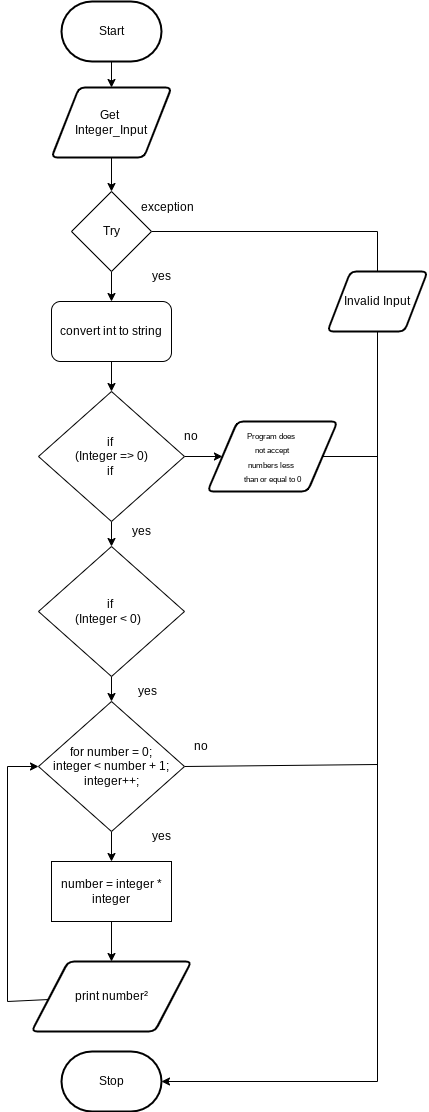

The diagram above was exported from draw.io. Its source (the exported page's mxGraphModel, read from the mxfile embedded in the PNG):
<mxGraphModel dx="594" dy="1730" grid="1" gridSize="10" guides="1" tooltips="1" connect="1" arrows="1" fold="1" page="1" pageScale="1" pageWidth="827" pageHeight="1169" math="0" shadow="0">
  <root>
    <mxCell id="0" />
    <mxCell id="1" parent="0" />
    <mxCell id="28" value="" style="edgeStyle=none;rounded=0;html=1;" parent="1" source="3" target="19" edge="1">
      <mxGeometry relative="1" as="geometry" />
    </mxCell>
    <mxCell id="3" value="Start" style="strokeWidth=2;html=1;shape=mxgraph.flowchart.terminator;whiteSpace=wrap;" parent="1" vertex="1">
      <mxGeometry x="364" y="-790" width="100" height="60" as="geometry" />
    </mxCell>
    <mxCell id="10" value="Stop" style="strokeWidth=2;html=1;shape=mxgraph.flowchart.terminator;whiteSpace=wrap;rounded=1;" parent="1" vertex="1">
      <mxGeometry x="364" y="260" width="100" height="60" as="geometry" />
    </mxCell>
    <mxCell id="17" style="edgeStyle=none;html=1;entryX=0.5;entryY=0;entryDx=0;entryDy=0;rounded=0;" parent="1" source="11" target="12" edge="1">
      <mxGeometry relative="1" as="geometry">
        <Array as="points">
          <mxPoint x="680" y="-560" />
          <mxPoint x="680" y="-500" />
          <mxPoint x="680" y="-440" />
          <mxPoint x="680" y="-250" />
        </Array>
      </mxGeometry>
    </mxCell>
    <mxCell id="83" value="" style="edgeStyle=none;html=1;" parent="1" source="11" target="81" edge="1">
      <mxGeometry relative="1" as="geometry" />
    </mxCell>
    <mxCell id="11" value="Try" style="rhombus;whiteSpace=wrap;html=1;" parent="1" vertex="1">
      <mxGeometry x="374" y="-600" width="80" height="80" as="geometry" />
    </mxCell>
    <mxCell id="39" style="edgeStyle=none;rounded=0;html=1;entryX=1;entryY=0.5;entryDx=0;entryDy=0;entryPerimeter=0;" parent="1" source="12" target="10" edge="1">
      <mxGeometry relative="1" as="geometry">
        <Array as="points">
          <mxPoint x="680" y="290" />
        </Array>
      </mxGeometry>
    </mxCell>
    <mxCell id="12" value="Invalid Input" style="shape=parallelogram;html=1;strokeWidth=2;perimeter=parallelogramPerimeter;whiteSpace=wrap;rounded=1;arcSize=12;size=0.23;" parent="1" vertex="1">
      <mxGeometry x="630" y="-520" width="100" height="60" as="geometry" />
    </mxCell>
    <mxCell id="80" value="" style="edgeStyle=none;html=1;" parent="1" source="19" target="11" edge="1">
      <mxGeometry relative="1" as="geometry" />
    </mxCell>
    <mxCell id="19" value="Get &lt;br&gt;Integer_Input" style="shape=parallelogram;html=1;strokeWidth=2;perimeter=parallelogramPerimeter;whiteSpace=wrap;rounded=1;arcSize=12;size=0.23;" parent="1" vertex="1">
      <mxGeometry x="354" y="-704" width="120" height="70" as="geometry" />
    </mxCell>
    <mxCell id="90" value="" style="edgeStyle=none;html=1;" parent="1" source="51" target="89" edge="1">
      <mxGeometry relative="1" as="geometry" />
    </mxCell>
    <mxCell id="117" style="edgeStyle=none;html=1;entryX=0;entryY=0.5;entryDx=0;entryDy=0;" edge="1" parent="1" source="51" target="91">
      <mxGeometry relative="1" as="geometry" />
    </mxCell>
    <mxCell id="51" value="if&amp;nbsp;&lt;br&gt;(Integer =&amp;gt; 0)&lt;br&gt;if&amp;nbsp;" style="rhombus;whiteSpace=wrap;html=1;" parent="1" vertex="1">
      <mxGeometry x="341" y="-400" width="146" height="130" as="geometry" />
    </mxCell>
    <mxCell id="99" value="" style="edgeStyle=none;rounded=0;html=1;endArrow=classic;endFill=1;" parent="1" source="56" target="69" edge="1">
      <mxGeometry relative="1" as="geometry" />
    </mxCell>
    <mxCell id="103" style="edgeStyle=none;rounded=0;html=1;endArrow=none;endFill=0;exitX=1;exitY=0.5;exitDx=0;exitDy=0;" parent="1" source="56" edge="1">
      <mxGeometry relative="1" as="geometry">
        <mxPoint x="680" y="-27" as="targetPoint" />
        <mxPoint x="485" y="-28" as="sourcePoint" />
      </mxGeometry>
    </mxCell>
    <mxCell id="56" value="for number = 0;&lt;br&gt;integer &amp;lt; number + 1;&lt;br&gt;integer++;" style="rhombus;whiteSpace=wrap;html=1;" parent="1" vertex="1">
      <mxGeometry x="341" y="-90" width="146" height="130" as="geometry" />
    </mxCell>
    <mxCell id="102" style="edgeStyle=none;rounded=0;html=1;entryX=0;entryY=0.5;entryDx=0;entryDy=0;endArrow=classic;endFill=1;" parent="1" source="68" target="56" edge="1">
      <mxGeometry relative="1" as="geometry">
        <Array as="points">
          <mxPoint x="310" y="210" />
          <mxPoint x="310" y="-25" />
        </Array>
      </mxGeometry>
    </mxCell>
    <mxCell id="68" value="print number²" style="shape=parallelogram;html=1;strokeWidth=2;perimeter=parallelogramPerimeter;whiteSpace=wrap;rounded=1;arcSize=12;size=0.23;" parent="1" vertex="1">
      <mxGeometry x="334" y="170" width="160" height="70" as="geometry" />
    </mxCell>
    <mxCell id="101" value="" style="edgeStyle=none;rounded=0;html=1;endArrow=classic;endFill=1;" parent="1" source="69" target="68" edge="1">
      <mxGeometry relative="1" as="geometry" />
    </mxCell>
    <mxCell id="69" value="number = integer * integer" style="rounded=0;whiteSpace=wrap;html=1;" parent="1" vertex="1">
      <mxGeometry x="354" y="70" width="120" height="60" as="geometry" />
    </mxCell>
    <mxCell id="86" style="edgeStyle=none;html=1;entryX=0.5;entryY=0;entryDx=0;entryDy=0;" parent="1" source="81" target="51" edge="1">
      <mxGeometry relative="1" as="geometry" />
    </mxCell>
    <mxCell id="81" value="convert int to string" style="rounded=1;whiteSpace=wrap;html=1;" parent="1" vertex="1">
      <mxGeometry x="354" y="-490" width="120" height="60" as="geometry" />
    </mxCell>
    <mxCell id="115" value="" style="edgeStyle=none;html=1;" edge="1" parent="1" source="89" target="56">
      <mxGeometry relative="1" as="geometry" />
    </mxCell>
    <mxCell id="89" value="if&amp;nbsp;&lt;br&gt;(Integer &amp;lt; 0)&amp;nbsp;&amp;nbsp;" style="rhombus;whiteSpace=wrap;html=1;" parent="1" vertex="1">
      <mxGeometry x="341" y="-245" width="146" height="130" as="geometry" />
    </mxCell>
    <mxCell id="97" style="edgeStyle=none;rounded=0;html=1;endArrow=none;endFill=0;" parent="1" source="91" edge="1">
      <mxGeometry relative="1" as="geometry">
        <mxPoint x="680" y="-335" as="targetPoint" />
      </mxGeometry>
    </mxCell>
    <mxCell id="91" value="&lt;font style=&quot;font-size: 8px&quot;&gt;Program does&amp;nbsp;&lt;br&gt;not accept&lt;br&gt;numbers less &lt;br&gt;than or equal to 0&lt;/font&gt;" style="shape=parallelogram;html=1;strokeWidth=2;perimeter=parallelogramPerimeter;whiteSpace=wrap;rounded=1;arcSize=12;size=0.23;" parent="1" vertex="1">
      <mxGeometry x="510" y="-370" width="130" height="70" as="geometry" />
    </mxCell>
    <mxCell id="104" value="&lt;font style=&quot;font-size: 12px&quot;&gt;exception&lt;/font&gt;" style="text;html=1;strokeColor=none;fillColor=none;align=center;verticalAlign=middle;whiteSpace=wrap;rounded=0;fontSize=8;" parent="1" vertex="1">
      <mxGeometry x="440" y="-599" width="60" height="30" as="geometry" />
    </mxCell>
    <mxCell id="106" value="&lt;font style=&quot;font-size: 12px&quot;&gt;yes&lt;/font&gt;" style="text;html=1;strokeColor=none;fillColor=none;align=center;verticalAlign=middle;whiteSpace=wrap;rounded=0;fontSize=8;" parent="1" vertex="1">
      <mxGeometry x="434" y="-530" width="60" height="30" as="geometry" />
    </mxCell>
    <mxCell id="108" value="&lt;font style=&quot;font-size: 12px&quot;&gt;yes&lt;/font&gt;" style="text;html=1;strokeColor=none;fillColor=none;align=center;verticalAlign=middle;whiteSpace=wrap;rounded=0;fontSize=8;" parent="1" vertex="1">
      <mxGeometry x="414" y="-275" width="60" height="30" as="geometry" />
    </mxCell>
    <mxCell id="109" value="&lt;font style=&quot;font-size: 12px&quot;&gt;yes&lt;/font&gt;" style="text;html=1;strokeColor=none;fillColor=none;align=center;verticalAlign=middle;whiteSpace=wrap;rounded=0;fontSize=8;" parent="1" vertex="1">
      <mxGeometry x="434" y="30" width="60" height="30" as="geometry" />
    </mxCell>
    <mxCell id="110" value="&lt;font style=&quot;font-size: 12px&quot;&gt;no&lt;/font&gt;" style="text;html=1;strokeColor=none;fillColor=none;align=center;verticalAlign=middle;whiteSpace=wrap;rounded=0;fontSize=8;" parent="1" vertex="1">
      <mxGeometry x="464" y="-370" width="60" height="30" as="geometry" />
    </mxCell>
    <mxCell id="112" value="&lt;font style=&quot;font-size: 12px&quot;&gt;no&lt;/font&gt;" style="text;html=1;strokeColor=none;fillColor=none;align=center;verticalAlign=middle;whiteSpace=wrap;rounded=0;fontSize=8;" parent="1" vertex="1">
      <mxGeometry x="474" y="-60" width="60" height="30" as="geometry" />
    </mxCell>
    <mxCell id="113" value="&lt;font style=&quot;font-size: 12px&quot;&gt;yes&lt;/font&gt;" style="text;html=1;strokeColor=none;fillColor=none;align=center;verticalAlign=middle;whiteSpace=wrap;rounded=0;fontSize=8;" parent="1" vertex="1">
      <mxGeometry x="420" y="-115" width="60" height="30" as="geometry" />
    </mxCell>
  </root>
</mxGraphModel>